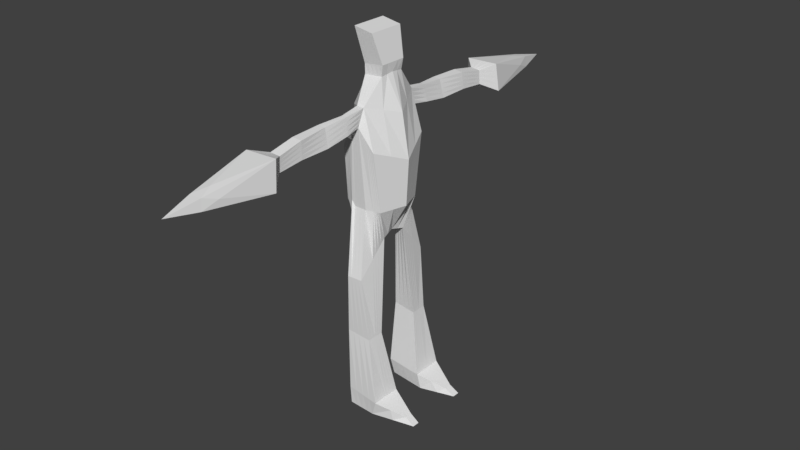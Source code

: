 # Source: Enemy_one.blend  (saved by Blender 2.79.0; exported with 4.5.12 LTS)
import bpy
from mathutils import Matrix  # noqa: F401  (used for matrix-valued properties, if any)

bpy.ops.wm.read_factory_settings(use_empty=True)
scene = bpy.context.scene
scene.name = 'Scene'

# ---- collections
col_collection_1 = bpy.data.collections.new('Collection 1'); scene.collection.children.link(col_collection_1)

# ---- materials (node trees are filled in below, after node groups)
mat_material = bpy.data.materials.new('Material')
mat_material.alpha_threshold = 0.0
mat_material.use_transparent_shadow = False
mat_material.roughness = 0.5
mat_material.line_color = (0.0, 0.0, 0.0, 1.0)

# ---- material node trees

# ---- world
world_world = bpy.data.worlds.new('World'); scene.world = world_world
world_world.color = (0.05088, 0.05088, 0.05088)
world_world.use_sun_shadow = False
world_world.sun_shadow_jitter_overblur = 0.0
world_world.cycles.sampling_method = 'MANUAL'

# ---- meshes
me_cube = bpy.data.meshes.new('Cube')
me_cube.from_pydata([(0.5138, 0.0, 4.305), (-0.5013, 0.0, 4.304), (0.4577, 0.0, 3.371), (0.367, 0.0, 5.171), (-0.4521, 0.0, 5.086), (-0.6176, 0.0, 3.371), (0.05113, -1.083, 4.978), (-0.08743, -1.084, 4.97), (-0.1725, -0.7528, 4.755), (0.009194, -0.7709, 5.018), (-0.314, -0.6171, 3.481), (-0.00681, -0.5977, 3.364), (0.1062, 0.0, 2.778), (-0.2737, 0.0, 2.728), (-0.2068, -0.8876, 2.042), (0.1024, -0.8708, 2.04), (-0.4864, -0.5397, 3.428), (0.2624, -0.4938, 3.341), (0.03451, -0.6513, 5.364), (-0.1218, -0.6486, 5.364), (-0.4213, -0.6792, 4.57), (0.2613, -0.6723, 4.571), (-0.1248, -0.3763, 2.726), (0.1534, -0.2703, 2.712), (0.04689, -2.737, 4.858), (-0.1965, -2.743, 4.872), (-0.1518, -2.718, 5.166), (0.04843, -2.71, 5.148), (-0.02905, -1.563, 5.266), (-0.1762, -1.569, 5.279), (-0.2839, -0.8193, 0.8062), (0.2285, -0.8264, 0.7714), (-0.2387, -0.52, 0.8151), (0.2499, -0.4813, 0.7814), (-0.2336, -0.8682, -0.4732), (0.4817, -0.9484, -0.5073), (-0.2642, -0.3857, -0.4751), (0.4817, -0.3248, -0.5073), (-0.2106, -0.8644, -0.8297), (0.3629, -0.9049, -0.8263), (-0.2129, -0.444, -0.823), (0.5406, -0.3568, -0.8263), (1.034, -0.6978, -0.7105), (1.034, -0.5405, -0.7105), (1.232, -0.7069, -0.8263), (1.232, -0.5558, -0.8263), (0.1423, 0.0, 5.875), (-0.3565, 0.0, 5.795), (0.1172, -0.2615, 5.838), (-0.2658, -0.2632, 5.807), (-0.1288, -1.588, 4.914), (0.04832, -1.585, 4.905), (-0.1052, -1.061, 5.307), (0.007923, -1.064, 5.31), (-0.1268, -5.017, 4.852), (-0.2805, -0.2494, 5.997), (-0.3933, -0.373, 6.68), (0.1496, -0.2778, 6.052), (-0.001781, -0.373, 6.613), (-0.277, 0.0, 5.997), (-0.3933, 0.0, 6.68), (0.1496, 0.0, 6.052), (-0.001781, 0.0, 6.613), (0.0254, -2.185, 5.243), (0.05283, -2.212, 4.911), (-0.1805, -2.217, 4.923), (-0.1671, -2.193, 5.261), (-0.4295, -3.001, 4.684), (-0.422, -2.992, 5.227), (0.2505, -2.982, 5.251), (0.2889, -3.052, 4.685), (-0.01815, -1.084, 4.974), (-0.07465, -0.7744, 5.02), (-0.1747, -0.5995, 3.365), (-0.08375, 0.0, 2.753), (-0.05218, -0.8792, 2.041), (0.01429, -0.3233, 2.719), (-0.07478, -2.74, 4.865), (-0.02771, -0.8229, 0.7888), (0.005634, -0.5006, 0.7982), (0.1241, -0.9083, -0.4903), (0.1088, -0.3552, -0.4912), (0.07613, -0.8846, -0.828), (0.1638, -0.4004, -0.8247), (-0.04022, -1.586, 4.909), (-0.06382, -2.215, 4.917), (-0.07031, -3.026, 4.685), (-0.04362, -0.65, 5.364), (-0.05169, -2.714, 5.157), (-0.1026, -1.566, 5.273), (-0.0743, -0.2624, 5.823), (-0.04862, -1.063, 5.309), (-0.06543, -0.2636, 6.025), (-0.1976, -0.373, 6.646), (-0.1976, 0.0, 6.646), (-0.07083, -2.189, 5.252), (-0.08573, -2.987, 5.239), (0.3601, -0.2469, 3.356), (0.1298, -0.1352, 2.745), (-0.552, -0.2698, 3.4), (0.2008, -0.3257, 5.267), (-0.4837, -0.3243, 5.225), (-0.4613, -0.3396, 4.437), (0.3875, -0.3362, 4.438), (-0.1992, -0.1882, 2.727), (0.1298, -0.1307, 5.857), (-0.3111, -0.1316, 5.801), (-0.2787, -0.1247, 5.997), (-0.001781, -0.1865, 6.613), (-0.3933, -0.1865, 6.68), (0.1496, -0.1389, 6.052), (-0.03473, -0.1617, 2.736), (-0.1976, -0.1865, 6.646), (-0.3693, -0.5934, 3.505), (-0.2736, -0.7149, 4.58), (0.1353, -0.7216, 4.795), (-0.1658, -0.632, 2.384), (0.1278, -0.5458, 3.353), (0.1279, -0.5706, 2.376), (-0.2613, -0.6696, 0.8106), (0.2392, -0.6538, 0.7764), (-0.2489, -0.627, -0.4741), (0.4817, -0.6366, -0.5073), (-0.2118, -0.6542, -0.8263), (0.4517, -0.6308, -0.8263), (1.034, -0.6192, -0.7105), (1.232, -0.6313, -0.8263), (0.12, -0.6425, -0.8263), (0.7581, -0.8231, -0.6089), (0.7973, -0.8059, -0.8263), (0.8862, -0.4563, -0.8263), (0.7581, -0.4326, -0.6089), (0.7581, -0.6279, -0.6089), (0.8417, -0.6311, -0.8263), (-0.09629, -1.073, 5.139), (0.02953, -1.074, 5.144), (0.02185, -0.7111, 5.191), (-0.1401, -0.7132, 5.193), (0.1951, -0.5198, 3.347), (0.1406, -0.4204, 2.544), (-0.1741, -2.73, 5.019), (0.04766, -2.724, 5.003), (0.2446, -0.5675, 0.7789), (0.4817, -0.4807, -0.5073), (0.4962, -0.4938, -0.8263), (1.034, -0.5798, -0.7105), (1.232, -0.5936, -0.8263), (0.009634, -1.574, 5.086), (-0.1525, -1.579, 5.096), (-0.1738, -2.205, 5.092), (0.03912, -2.199, 5.077), (-0.4257, -2.997, 4.956), (0.2697, -3.017, 4.968), (0.1419, -0.5214, -0.8255), (-0.4505, -0.5551, 3.412), (-0.3556, -0.7038, 4.683), (0.1983, -0.697, 4.683), (-0.1453, -0.5042, 2.555), (-0.25, -0.5948, 0.8128), (-0.2566, -0.5063, -0.4746), (-0.2123, -0.5491, -0.8247), (0.864, -0.5437, -0.8263), (0.7581, -0.5303, -0.6089), (-0.08269, -0.6493, 5.364), (-0.1017, -2.716, 5.162), (-0.1394, -1.568, 5.276), (-0.1701, -0.2628, 5.815), (-0.07689, -1.062, 5.308), (-0.245, -4.358, 4.989), (0.04208, -0.2707, 6.039), (-0.2955, -0.373, 6.663), (-0.09967, 0.0, 6.629), (0.01548, -4.354, 4.998), (-0.1771, -2.211, 5.008), (-0.1189, -2.191, 5.257), (0.2793, -3.034, 4.827), (0.08239, -2.984, 5.245), (-0.004555, -0.6506, 5.364), (-0.001629, -2.712, 5.152), (-0.06583, -1.565, 5.269), (0.02145, -0.2619, 5.83), (-0.02035, -1.064, 5.309), (-0.1729, -0.2565, 6.011), (-0.09967, -0.373, 6.629), (-0.2955, 0.0, 6.663), (-0.02271, -2.187, 5.248), (-0.2539, -2.989, 5.233), (-0.09967, -0.1865, 6.629), (-0.2955, -0.1865, 6.663), (-0.4325, -0.5628, 3.405), (-0.3228, -0.7162, 4.74), (0.1668, -0.7093, 4.739), (-0.1555, -0.5681, 2.469), (-0.2556, -0.6322, 0.8117), (-0.2527, -0.5667, -0.4744), (-0.212, -0.6016, -0.8255), (0.7581, -0.5791, -0.6089), (-0.09186, -1.078, 5.054), (0.04033, -1.078, 5.061), (0.01552, -0.741, 5.105), (-0.1493, -0.7456, 5.108), (0.1615, -0.5328, 3.35), (0.1343, -0.4955, 2.46), (-0.1853, -2.737, 4.946), (0.04728, -2.731, 4.931), (0.2419, -0.6107, 0.7777), (0.4817, -0.5586, -0.5073), (0.4739, -0.5623, -0.8263), (1.034, -0.5995, -0.7105), (1.232, -0.6124, -0.8263), (0.02898, -1.579, 4.995), (-0.1406, -1.583, 5.005), (0.04598, -2.205, 4.994), (-0.4276, -2.999, 4.82), (0.131, -0.582, -0.8259), (0.8529, -0.5874, -0.8263), (-0.1088, -4.051, 5.064), (-0.1007, -1.067, 5.223), (0.01873, -1.069, 5.227), (0.01649, -1.083, 4.976), (-0.03273, -0.7727, 5.019), (0.02818, -0.6812, 5.277), (-0.1309, -0.6809, 5.279), (-0.09076, -0.5986, 3.365), (0.01124, 0.0, 2.765), (0.02512, -0.875, 2.04), (0.2288, -0.5068, 3.344), (0.147, -0.3454, 2.628), (-0.05524, -0.3498, 2.722), (-0.163, -2.724, 5.093), (0.04804, -2.717, 5.075), (-0.01395, -2.739, 4.862), (0.1004, -0.8246, 0.7801), (0.2473, -0.5244, 0.7802), (-0.1165, -0.5103, 0.8066), (0.3029, -0.9284, -0.4988), (0.4817, -0.4027, -0.5073), (-0.07772, -0.3705, -0.4832), (0.2195, -0.8947, -0.8272), (0.5184, -0.4253, -0.8263), (-0.02453, -0.4222, -0.8238), (1.034, -0.5601, -0.7105), (1.232, -0.5747, -0.8263), (0.004053, -1.585, 4.907), (-0.00971, -1.569, 5.176), (-0.1643, -1.574, 5.188), (-0.2479, -4.362, 4.778), (0.03034, -4.382, 4.779), (-0.00549, -2.213, 4.914), (0.03226, -2.192, 5.16), (-0.4239, -2.994, 5.091), (-0.2499, -3.014, 4.684), (-0.05279, -1.084, 4.972), (-0.1166, -0.7761, 5.022), (-0.2587, -0.6004, 3.366), (-0.1787, 0.0, 2.74), (-0.1295, -0.8834, 2.042), (0.08382, -0.2968, 2.716), (-0.1356, -2.742, 4.869), (-0.1558, -0.8211, 0.7975), (0.1278, -0.4909, 0.7898), (-0.05478, -0.8883, -0.4817), (0.2953, -0.34, -0.4993), (-0.06723, -0.8745, -0.8289), (0.3522, -0.3786, -0.8255), (-0.08449, -1.587, 4.911), (-0.1221, -2.216, 4.92), (0.1093, -3.039, 4.685), (0.1529, -0.4609, -0.8251), (-0.117, -0.1749, 2.731), (0.04753, -0.1484, 2.74), (-0.04588, -0.6483, -0.8263), (0.2859, -0.6367, -0.8263), (0.8751, -0.5, -0.8263), (-0.1704, -2.199, 5.176), (0.2601, -2.999, 5.11), (-0.4684, -0.5474, 3.42), (-0.3885, -0.6915, 4.626), (0.2298, -0.6846, 4.627), (-0.135, -0.4403, 2.64), (-0.2443, -0.5574, 0.814), (-0.2604, -0.446, -0.4749), (-0.2126, -0.4965, -0.8238), (0.7581, -0.4814, -0.6089), (-0.03521, -0.5353, -0.8251), (0.319, -0.5076, -0.8259), (0.3024, -0.5721, -0.8261), (-0.04054, -0.5918, -0.8257), (0.09775, -4.069, 4.906), (-0.3063, -4.057, 4.899), (-0.02987, -0.4787, -0.8244), (-0.09981, -4.074, 4.742), (0.3356, -0.4431, -0.8257)], [], [(114, 8, 10, 113), (117, 11, 9, 115), (97, 2, 12, 98), (220, 9, 11, 223), (177, 18, 53, 181), (221, 18, 21, 278), (190, 200, 8, 114), (270, 98, 12, 224), (113, 10, 14, 116), (223, 11, 15, 225), (99, 16, 22, 104), (116, 14, 30, 119), (101, 4, 47, 106), (103, 21, 18, 100), (102, 101, 19, 20), (226, 17, 23, 227), (97, 17, 21, 103), (102, 20, 16, 99), (212, 64, 24, 204), (185, 63, 27, 178), (266, 65, 25, 258), (198, 6, 51, 210), (181, 53, 28, 179), (217, 52, 29, 245), (119, 30, 34, 121), (225, 15, 31, 232), (228, 22, 32, 234), (227, 23, 33, 233), (237, 36, 40, 240), (234, 32, 36, 237), (232, 31, 35, 235), (233, 33, 37, 236), (292, 239, 41, 264), (235, 35, 39, 238), (125, 126, 44, 42), (121, 34, 38, 123), (133, 129, 44, 126), (283, 131, 43, 241), (129, 128, 42, 44), (130, 45, 43, 131), (163, 19, 49, 166), (100, 18, 48, 105), (274, 66, 26, 229), (199, 9, 6, 198), (253, 8, 7, 252), (222, 19, 52, 217), (252, 7, 50, 265), (110, 108, 58, 57), (182, 170, 56, 55), (188, 109, 56, 170), (107, 109, 60, 59), (105, 48, 57, 110), (166, 49, 55, 182), (106, 47, 59, 107), (204, 24, 70, 175), (178, 27, 69, 176), (258, 25, 67, 251), (203, 213, 67, 25), (245, 29, 66, 274), (265, 50, 65, 266), (179, 28, 63, 185), (210, 51, 64, 212), (289, 250, 68, 168), (288, 175, 70, 247), (216, 176, 69, 172), (291, 251, 67, 246), (243, 84, 85, 248), (231, 77, 86, 267), (219, 71, 84, 243), (220, 72, 71, 219), (261, 80, 82, 263), (290, 268, 83, 240), (259, 78, 80, 261), (260, 79, 81, 262), (262, 81, 83, 264), (257, 76, 79, 260), (256, 75, 78, 259), (248, 85, 77, 231), (254, 73, 75, 256), (269, 111, 74, 255), (253, 72, 73, 254), (165, 89, 95, 174), (164, 88, 96, 186), (180, 90, 92, 169), (187, 112, 93, 183), (169, 183, 93, 92), (177, 87, 90, 180), (167, 91, 89, 165), (174, 95, 88, 164), (163, 87, 91, 167), (171, 94, 112, 187), (228, 76, 111, 269), (49, 106, 107, 55), (46, 105, 110, 61), (55, 56, 109, 107), (184, 60, 109, 188), (61, 62, 108, 110), (3, 100, 105, 46), (1, 102, 99, 5), (2, 97, 103, 0), (1, 4, 101, 102), (0, 103, 100, 3), (19, 101, 106, 49), (5, 99, 104, 13), (257, 23, 98, 270), (17, 97, 98, 23), (263, 82, 127, 271), (128, 132, 125, 42), (215, 133, 126, 209), (194, 121, 123, 195), (208, 209, 126, 125), (238, 39, 124, 272), (31, 120, 122, 35), (15, 118, 120, 31), (193, 119, 121, 194), (11, 117, 118, 15), (192, 116, 119, 193), (189, 113, 116, 192), (201, 117, 115, 191), (190, 114, 113, 189), (207, 124, 133, 215), (35, 122, 132, 128), (41, 130, 131, 37), (39, 35, 128, 129), (236, 37, 131, 283), (124, 39, 129, 133), (206, 143, 162, 196), (239, 144, 161, 273), (277, 155, 154, 276), (226, 138, 156, 278), (276, 154, 157, 279), (279, 157, 158, 280), (280, 158, 159, 281), (241, 242, 146, 145), (281, 159, 160, 282), (273, 161, 146, 242), (287, 214, 153, 284), (244, 147, 150, 249), (211, 148, 149, 173), (229, 250, 151, 140), (230, 141, 152, 275), (200, 137, 134, 197), (221, 136, 135, 218), (173, 149, 140, 203), (196, 162, 145, 208), (286, 207, 144, 285), (205, 142, 143, 206), (202, 139, 142, 205), (197, 134, 148, 211), (218, 135, 147, 244), (249, 150, 141, 230), (201, 138, 139, 202), (277, 222, 137, 155), (199, 136, 156, 191), (9, 199, 191, 115), (117, 201, 202, 118), (7, 197, 211, 50), (118, 202, 205, 120), (120, 205, 206, 122), (272, 124, 207, 286), (132, 196, 208, 125), (65, 173, 203, 25), (8, 200, 197, 7), (50, 211, 173, 65), (271, 127, 214, 287), (122, 206, 196, 132), (144, 207, 215, 161), (155, 190, 189, 154), (138, 201, 191, 156), (154, 189, 192, 157), (157, 192, 193, 158), (158, 193, 194, 159), (145, 146, 209, 208), (159, 194, 195, 160), (161, 215, 209, 146), (94, 184, 188, 112), (62, 171, 187, 108), (19, 163, 167, 52), (66, 174, 164, 26), (52, 167, 165, 29), (18, 177, 180, 48), (57, 58, 183, 169), (108, 187, 183, 58), (48, 180, 169, 57), (26, 164, 186, 68), (29, 165, 174, 66), (168, 216, 172, 54), (68, 186, 216, 168), (186, 96, 176, 216), (275, 152, 175, 288), (246, 289, 168, 54), (147, 210, 212, 150), (89, 179, 185, 95), (140, 151, 213, 203), (88, 178, 176, 96), (141, 204, 175, 152), (90, 166, 182, 92), (112, 188, 170, 93), (92, 93, 170, 182), (136, 199, 198, 135), (87, 163, 166, 90), (91, 181, 179, 89), (135, 198, 210, 147), (95, 185, 178, 88), (150, 212, 204, 141), (155, 137, 200, 190), (87, 177, 181, 91), (67, 213, 289, 246), (69, 275, 288, 172), (123, 271, 287, 195), (127, 272, 286, 214), (20, 19, 222, 277), (63, 249, 230, 27), (53, 218, 244, 28), (214, 286, 285, 153), (18, 221, 218, 53), (27, 230, 275, 69), (26, 68, 250, 229), (28, 244, 249, 63), (195, 287, 284, 160), (130, 273, 242, 45), (36, 281, 282, 40), (43, 45, 242, 241), (32, 280, 281, 36), (22, 279, 280, 32), (16, 276, 279, 22), (17, 226, 278, 21), (20, 277, 276, 16), (41, 239, 273, 130), (143, 236, 283, 162), (82, 238, 272, 127), (38, 263, 271, 123), (76, 257, 270, 111), (22, 228, 269, 104), (8, 253, 254, 10), (104, 269, 255, 13), (10, 254, 256, 14), (64, 248, 231, 24), (14, 256, 259, 30), (23, 257, 260, 33), (37, 262, 264, 41), (33, 260, 262, 37), (30, 259, 261, 34), (282, 290, 240, 40), (160, 284, 290, 282), (284, 153, 268, 290), (34, 261, 263, 38), (9, 220, 219, 6), (6, 219, 243, 51), (24, 231, 267, 70), (51, 243, 248, 64), (247, 291, 246, 54), (70, 267, 291, 247), (267, 86, 251, 291), (172, 288, 247, 54), (213, 151, 250, 289), (84, 265, 266, 85), (148, 245, 274, 149), (77, 258, 251, 86), (71, 252, 265, 84), (137, 222, 217, 134), (72, 253, 252, 71), (149, 274, 229, 140), (162, 283, 241, 145), (80, 235, 238, 82), (268, 292, 264, 83), (153, 285, 292, 268), (285, 144, 239, 292), (142, 233, 236, 143), (78, 232, 235, 80), (79, 234, 237, 81), (81, 237, 240, 83), (139, 227, 233, 142), (76, 228, 234, 79), (75, 225, 232, 78), (134, 217, 245, 148), (85, 266, 258, 77), (138, 226, 227, 139), (73, 223, 225, 75), (111, 270, 224, 74), (136, 221, 278, 156), (72, 220, 223, 73)])
me_cube.materials.append(mat_material)
me_cube.use_remesh_preserve_volume = False
me_cube.use_remesh_preserve_attributes = False
me_cube.use_mirror_vertex_groups = False
me_cube.update()

# ---- objects
ob_cube = bpy.data.objects.new('Cube', me_cube)

# ---- transforms, parenting, visibility, modifiers, constraints
ob_cube.location = (0.0, 0.0, 0.0)
ob_cube.lock_rotations_4d = False
ob_cube.empty_display_type = 'ARROWS'
ob_cube.lineart.crease_threshold = 0.0
_m = ob_cube.modifiers.new('Mirror', 'MIRROR')
_m.use_axis = (False, True, False)
_m.use_clip = True

# ---- collection membership
col_collection_1.objects.link(ob_cube)

# ---- scene / render settings (as saved in the file)
scene.frame_start = 1; scene.frame_end = 250; scene.frame_set(1)
scene.render.engine = 'BLENDER_EEVEE_NEXT'
scene.render.resolution_percentage = 50
scene.render.dither_intensity = 0.0
scene.cycles.use_denoising = False
scene.cycles.samples = 128
scene.cycles.sampling_pattern = 'TABULATED_SOBOL'
scene.cycles.use_adaptive_sampling = False
scene.cycles.use_light_tree = False
scene.cycles.blur_glossy = 0.0
scene.cycles.sample_clamp_indirect = 0.0
scene.view_settings.view_transform = 'Standard'
bpy.context.view_layer.update()

# ---- added for rendering (the .blend has no active camera and no usable light): camera, sun
cam_auto = bpy.data.cameras.new('AutoCamera')
cam_auto.lens = 50.0
cam_auto.sensor_width = 36.0
cam_auto.clip_end = 1000.0
ob_auto_camera = bpy.data.objects.new('AutoCamera', cam_auto)
scene.collection.objects.link(ob_auto_camera)
ob_auto_camera.location = (12.0289, -14.0662, 12.3025)
ob_auto_camera.rotation_euler = (1.09748, -7.21219e-08, 0.694738)
scene.camera = ob_auto_camera
light_auto_sun = bpy.data.lights.new('AutoSun', 'SUN')
light_auto_sun.energy = 3.0
light_auto_sun.angle = 0.0523599
ob_auto_sun = bpy.data.objects.new('AutoSun', light_auto_sun)
scene.collection.objects.link(ob_auto_sun)
ob_auto_sun.rotation_euler = (0.872665, 0.174533, 0.523599)
bpy.context.view_layer.update()
